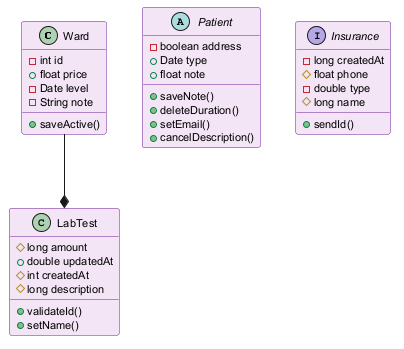

The diagram above was rendered by PlantUML. Its source (embedded in the PNG):
@startuml
skinparam backgroundColor #FFFFFF
skinparam classBackgroundColor #F3E5F5
skinparam classBorderColor #6A1B9A
skinparam defaultFontSize 11
class Ward {
  -int id
  +float price
  -Date level
  -String note
  +saveActive()
}
class LabTest {
  #long amount
  +double updatedAt
  #int createdAt
  #long description
  +validateId()
  +setName()
}
abstract class Patient {
  -boolean address
  +Date type
  +float note
  +saveNote()
  +deleteDuration()
  +setEmail()
  +cancelDescription()
}
interface Insurance {
  -long createdAt
  #float phone
  -double type
  #long name
  +sendId()
}
Ward --* LabTest
@enduml